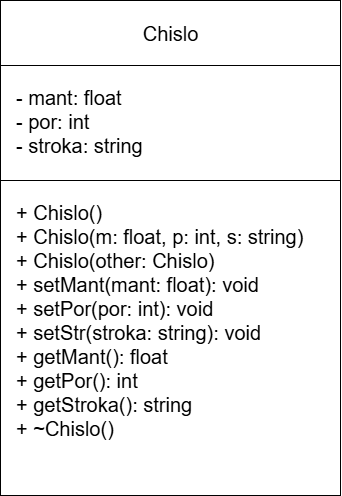

The diagram above was exported from draw.io. Its source (the exported page's mxGraphModel, read from the mxfile embedded in the PNG):
<mxGraphModel dx="1027" dy="637" grid="1" gridSize="10" guides="1" tooltips="1" connect="1" arrows="1" fold="1" page="1" pageScale="1" pageWidth="827" pageHeight="1169" math="0" shadow="0">
  <root>
    <mxCell id="0" />
    <mxCell id="1" parent="0" />
    <mxCell id="header" parent="1" style="rounded=0;whiteSpace=nowrap;html=1;strokeColor=#000000;fillColor=#FFFFFF;fontSize=20;align=center;verticalAlign=middle;" value="Chislo" vertex="1">
      <mxGeometry height="65" width="340" x="80" y="80" as="geometry" />
    </mxCell>
    <mxCell id="attributes" parent="1" style="rounded=0;whiteSpace=nowrap;html=1;strokeColor=#000000;fillColor=#FFFFFF;fontSize=20;align=left;verticalAlign=top;spacingLeft=14;spacingTop=14;" value="- mant: float&lt;br&gt;- por: int&lt;br&gt;- stroka: string" vertex="1">
      <mxGeometry height="115" width="340" x="80" y="145" as="geometry" />
    </mxCell>
    <mxCell id="methods" parent="1" style="rounded=0;whiteSpace=nowrap;html=1;strokeColor=#000000;fillColor=#FFFFFF;fontSize=20;align=left;verticalAlign=top;spacingLeft=14;spacingTop=14;" value="+ Chislo()&lt;br&gt;+ Chislo(m: float, p: int, s: string)&lt;br&gt;+ Chislo(other: Chislo)&lt;br&gt;+ setMant(mant: float): void&lt;br&gt;+ setPor(por: int): void&lt;br&gt;+ setStr(stroka: string): void&lt;br&gt;+ getMant(): float&lt;br&gt;+ getPor(): int&lt;br&gt;+ getStroka(): string&lt;br&gt;+ ~Chislo()" vertex="1">
      <mxGeometry height="315" width="340" x="80" y="260" as="geometry" />
    </mxCell>
  </root>
</mxGraphModel>